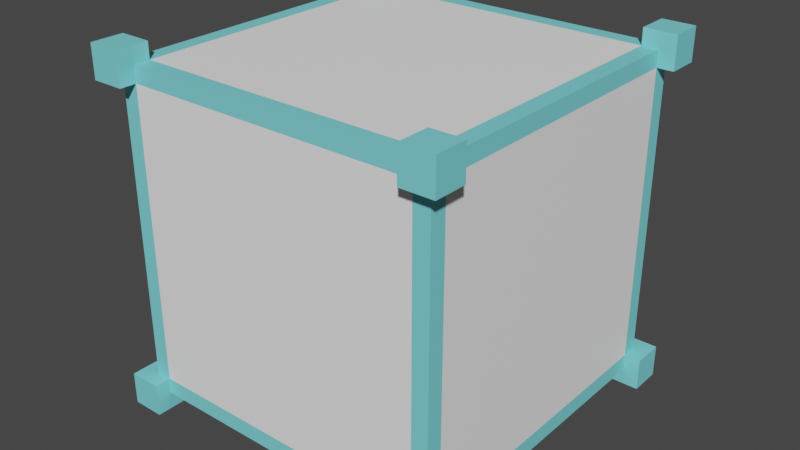 # Source: Reciever.blend  (saved by Blender 3.3.6; exported with 4.5.12 LTS)
import bpy
from mathutils import Matrix  # noqa: F401  (used for matrix-valued properties, if any)

bpy.ops.wm.read_factory_settings(use_empty=True)
scene = bpy.context.scene
scene.name = 'Scene'

# ---- collections
col_collection = bpy.data.collections.new('Collection'); scene.collection.children.link(col_collection)

# ---- materials (node trees are filled in below, after node groups)
mat_recievermat1 = bpy.data.materials.new('RecieverMat1')
mat_recievermat1.alpha_threshold = 0.0
mat_recievermat1.use_transparent_shadow = False
mat_recievermat1.roughness = 0.5
mat_recievermat1.line_color = (0.0, 0.0, 0.0, 1.0)
mat_recievermat2 = bpy.data.materials.new('RecieverMat2')
mat_recievermat2.use_transparent_shadow = False

# ---- material node trees
mat_recievermat1.use_nodes = True; mat_recievermat1.node_tree.nodes.clear()
_N = mat_recievermat1.node_tree.nodes; _L = mat_recievermat1.node_tree.links
n0 = _N.new('ShaderNodeOutputMaterial'); n0.name = 'Material Output'; n0.location = (300, 300)
n1 = _N.new('ShaderNodeBsdfPrincipled'); n1.name = 'Principled BSDF'; n1.location = (10, 300)
n1.distribution = 'GGX'
n1.subsurface_method = 'RANDOM_WALK_SKIN'
n1.inputs[0].default_value = (0.2109, 0.7548, 0.8, 1.0)
n1.inputs[3].default_value = 1.45
n1.inputs[27].default_value = (0.0, 0.0, 0.0, 1.0)
n1.inputs[28].default_value = 1.0
_L.new(n1.outputs[0], n0.inputs[0])
n0.is_active_output = True
mat_recievermat2.use_nodes = True; mat_recievermat2.node_tree.nodes.clear()
_N = mat_recievermat2.node_tree.nodes; _L = mat_recievermat2.node_tree.links
n0 = _N.new('ShaderNodeBsdfPrincipled'); n0.name = 'Principled BSDF'; n0.location = (10, 300)
n0.distribution = 'GGX'
n0.subsurface_method = 'RANDOM_WALK_SKIN'
n0.inputs[0].default_value = (1.0, 1.0, 1.0, 1.0)
n0.inputs[3].default_value = 1.45
n0.inputs[27].default_value = (0.0, 0.0, 0.0, 1.0)
n0.inputs[28].default_value = 1.0
n1 = _N.new('ShaderNodeOutputMaterial'); n1.name = 'Material Output'; n1.location = (300, 300)
_L.new(n0.outputs[0], n1.inputs[0])
n1.is_active_output = True

# ---- world
world_world = bpy.data.worlds.new('World'); scene.world = world_world
world_world.use_nodes = True; world_world.node_tree.nodes.clear()
_N = world_world.node_tree.nodes; _L = world_world.node_tree.links
n0 = _N.new('ShaderNodeOutputWorld'); n0.name = 'World Output'; n0.location = (300, 300)
n1 = _N.new('ShaderNodeBackground'); n1.name = 'Background'; n1.location = (10, 300)
n1.inputs[0].default_value = (0.05088, 0.05088, 0.05088, 1.0)
_L.new(n1.outputs[0], n0.inputs[0])
n0.is_active_output = True
world_world.color = (0.05088, 0.05088, 0.05088)
world_world.use_sun_shadow = False
world_world.sun_shadow_jitter_overblur = 0.0

# ---- meshes
me_cube = bpy.data.meshes.new('Cube')
me_cube.from_pydata([(1.1, -0.9, 1.1), (1.1, -1.1, 1.1), (0.9, -0.9, 1.1), (0.9, -1.1, 1.1), (1.1, -0.9, 0.9), (1.1, -1.1, 0.9), (0.9, -1.1, 0.9), (0.9, -1.0, 0.9), (1.0, -1.0, 0.9), (0.9, -1.0, 1.1), (1.1, -1.0, 0.9), (1.0, -1.1, 0.9), (1.0, -0.9, 1.1), (1.0, -0.9, 0.9), (1.0, -0.9, 1.0), (0.9, -0.9, 1.0), (1.1, -0.9, 1.0), (0.9, -1.1, 1.0), (0.9, -1.0, 1.0), (-1.1, -0.9, 1.1), (-1.1, -1.1, 1.1), (-0.9, -0.9, 1.1), (-0.9, -1.1, 1.1), (-1.1, -0.9, 0.9), (-1.1, -1.1, 0.9), (-0.9, -1.1, 0.9), (-0.9, -1.0, 0.9), (-1.0, -1.0, 0.9), (-0.9, -1.0, 1.1), (-1.1, -1.0, 0.9), (-1.0, -1.1, 0.9), (-1.0, -0.9, 1.1), (-1.0, -0.9, 0.9), (-1.0, -0.9, 1.0), (-0.9, -0.9, 1.0), (-1.1, -0.9, 1.0), (-0.9, -1.1, 1.0), (-0.9, -1.0, 1.0), (1.1, 0.9, 1.1), (1.1, 1.1, 1.1), (0.9, 0.9, 1.1), (0.9, 1.1, 1.1), (1.1, 0.9, 0.9), (1.1, 1.1, 0.9), (0.9, 1.1, 0.9), (0.9, 1.0, 0.9), (1.0, 1.0, 0.9), (0.9, 1.0, 1.1), (1.1, 1.0, 0.9), (1.0, 1.1, 0.9), (1.0, 0.9, 1.1), (1.0, 0.9, 0.9), (1.0, 0.9, 1.0), (0.9, 0.9, 1.0), (1.1, 0.9, 1.0), (0.9, 1.1, 1.0), (0.9, 1.0, 1.0), (-1.1, 0.9, 1.1), (-1.1, 1.1, 1.1), (-0.9, 0.9, 1.1), (-0.9, 1.1, 1.1), (-1.1, 0.9, 0.9), (-1.1, 1.1, 0.9), (-0.9, 1.1, 0.9), (-0.9, 1.0, 0.9), (-1.0, 1.0, 0.9), (-0.9, 1.0, 1.1), (-1.1, 1.0, 0.9), (-1.0, 1.1, 0.9), (-1.0, 0.9, 1.1), (-1.0, 0.9, 0.9), (-1.0, 0.9, 1.0), (-0.9, 0.9, 1.0), (-1.1, 0.9, 1.0), (-0.9, 1.1, 1.0), (-0.9, 1.0, 1.0), (1.1, -0.9, -1.1), (1.1, -1.1, -1.1), (0.9, -0.9, -1.1), (0.9, -1.1, -1.1), (1.1, -0.9, -0.9), (1.1, -1.1, -0.9), (0.9, -1.1, -0.9), (0.9, -1.0, -0.9), (1.0, -1.0, -0.9), (0.9, -1.0, -1.1), (1.1, -1.0, -0.9), (1.0, -1.1, -0.9), (1.0, -0.9, -1.1), (1.0, -0.9, -0.9), (1.0, -0.9, -1.0), (0.9, -0.9, -1.0), (1.1, -0.9, -1.0), (0.9, -1.1, -1.0), (0.9, -1.0, -1.0), (-1.1, -0.9, -1.1), (-1.1, -1.1, -1.1), (-0.9, -0.9, -1.1), (-0.9, -1.1, -1.1), (-1.1, -0.9, -0.9), (-1.1, -1.1, -0.9), (-0.9, -1.1, -0.9), (-0.9, -1.0, -0.9), (-1.0, -1.0, -0.9), (-0.9, -1.0, -1.1), (-1.1, -1.0, -0.9), (-1.0, -1.1, -0.9), (-1.0, -0.9, -1.1), (-1.0, -0.9, -0.9), (-1.0, -0.9, -1.0), (-0.9, -0.9, -1.0), (-1.1, -0.9, -1.0), (-0.9, -1.1, -1.0), (-0.9, -1.0, -1.0), (1.1, 0.9, -1.1), (1.1, 1.1, -1.1), (0.9, 0.9, -1.1), (0.9, 1.1, -1.1), (1.1, 0.9, -0.9), (1.1, 1.1, -0.9), (0.9, 1.1, -0.9), (0.9, 1.0, -0.9), (1.0, 1.0, -0.9), (0.9, 1.0, -1.1), (1.1, 1.0, -0.9), (1.0, 1.1, -0.9), (1.0, 0.9, -1.1), (1.0, 0.9, -0.9), (1.0, 0.9, -1.0), (0.9, 0.9, -1.0), (1.1, 0.9, -1.0), (0.9, 1.1, -1.0), (0.9, 1.0, -1.0), (-1.1, 0.9, -1.1), (-1.1, 1.1, -1.1), (-0.9, 0.9, -1.1), (-0.9, 1.1, -1.1), (-1.1, 0.9, -0.9), (-1.1, 1.1, -0.9), (-0.9, 1.1, -0.9), (-0.9, 1.0, -0.9), (-1.0, 1.0, -0.9), (-0.9, 1.0, -1.1), (-1.1, 1.0, -0.9), (-1.0, 1.1, -0.9), (-1.0, 0.9, -1.1), (-1.0, 0.9, -0.9), (-1.0, 0.9, -1.0), (-0.9, 0.9, -1.0), (-1.1, 0.9, -1.0), (-0.9, 1.1, -1.0), (-0.9, 1.0, -1.0)], [], [(12, 9, 3), (0, 3, 1), (10, 8, 13, 4), (6, 11, 17), (3, 5, 1), (18, 9, 2, 15), (10, 16, 5), (14, 15, 2, 12), (16, 14, 12, 0), (17, 3, 9, 18), (11, 6, 7, 8), (2, 9, 12), (4, 13, 14, 16), (6, 17, 18, 7), (11, 3, 17), (12, 3, 0), (5, 3, 11), (5, 11, 8, 10), (10, 4, 16), (5, 16, 0), (5, 0, 1), (31, 22, 28), (19, 20, 22), (29, 23, 32, 27), (25, 36, 30), (22, 20, 24), (37, 34, 21, 28), (29, 24, 35), (33, 31, 21, 34), (35, 19, 31, 33), (36, 37, 28, 22), (30, 27, 26, 25), (21, 31, 28), (23, 35, 33, 32), (25, 26, 37, 36), (30, 36, 22), (31, 19, 22), (24, 30, 22), (24, 29, 27, 30), (29, 35, 23), (24, 19, 35), (24, 20, 19), (50, 41, 47), (38, 39, 41), (48, 42, 51, 46), (44, 55, 49), (41, 39, 43), (56, 53, 40, 47), (48, 43, 54), (52, 50, 40, 53), (54, 38, 50, 52), (55, 56, 47, 41), (49, 46, 45, 44), (40, 50, 47), (42, 54, 52, 51), (44, 45, 56, 55), (49, 55, 41), (50, 38, 41), (43, 49, 41), (43, 48, 46, 49), (48, 54, 42), (43, 38, 54), (43, 39, 38), (69, 66, 60), (57, 60, 58), (67, 65, 70, 61), (63, 68, 74), (60, 62, 58), (75, 66, 59, 72), (67, 73, 62), (71, 72, 59, 69), (73, 71, 69, 57), (74, 60, 66, 75), (68, 63, 64, 65), (59, 66, 69), (61, 70, 71, 73), (63, 74, 75, 64), (68, 60, 74), (69, 60, 57), (62, 60, 68), (62, 68, 65, 67), (67, 61, 73), (62, 73, 57), (62, 57, 58), (88, 79, 85), (76, 77, 79), (86, 80, 89, 84), (82, 93, 87), (79, 77, 81), (94, 85, 78, 91), (86, 81, 92), (90, 88, 78, 91), (92, 76, 88, 90), (93, 79, 85, 94), (87, 84, 83, 82), (78, 88, 85), (80, 92, 90, 89), (82, 93, 94, 83), (87, 93, 79), (88, 76, 79), (81, 87, 79), (81, 86, 84, 87), (86, 92, 80), (81, 76, 92), (81, 77, 76), (107, 104, 98), (95, 98, 96), (105, 103, 108, 99), (101, 106, 112), (98, 100, 96), (113, 104, 97, 110), (105, 111, 100), (109, 110, 97, 107), (111, 109, 107, 95), (112, 98, 104, 113), (106, 101, 102, 103), (97, 104, 107), (99, 108, 109, 111), (101, 112, 113, 102), (106, 98, 112), (107, 98, 95), (100, 98, 106), (100, 106, 103, 105), (105, 99, 111), (100, 111, 95), (100, 95, 96), (126, 123, 117), (114, 117, 115), (124, 122, 127, 118), (120, 125, 131), (117, 119, 115), (132, 123, 116, 129), (124, 130, 119), (128, 129, 116, 126), (130, 128, 126, 114), (131, 117, 123, 132), (125, 120, 121, 122), (116, 123, 126), (118, 127, 128, 130), (120, 131, 132, 121), (125, 117, 131), (126, 117, 114), (119, 117, 125), (119, 125, 122, 124), (124, 118, 130), (119, 130, 114), (119, 114, 115), (145, 136, 142), (133, 134, 136), (143, 137, 146, 141), (139, 150, 144), (136, 134, 138), (151, 148, 135, 142), (143, 138, 149), (147, 145, 135, 148), (149, 133, 145, 147), (150, 151, 142, 136), (144, 141, 140, 139), (135, 145, 142), (137, 149, 147, 146), (139, 140, 151, 150), (144, 150, 136), (145, 133, 136), (138, 144, 136), (138, 143, 141, 144), (143, 149, 137), (138, 133, 149), (138, 134, 133), (64, 140, 141, 65), (45, 46, 122, 121), (56, 45, 64, 75), (132, 151, 140, 121), (140, 64, 45, 121), (132, 129, 148, 151), (65, 141, 146, 70), (46, 51, 127, 122), (56, 75, 72, 53), (33, 34, 72, 71), (27, 32, 108, 103), (109, 147, 148, 110), (109, 108, 146, 147), (33, 71, 70, 32), (26, 27, 103, 102), (18, 37, 26, 7), (94, 113, 110, 91), (94, 83, 102, 113), (7, 83, 84, 8), (8, 84, 89, 13), (14, 13, 51, 52), (14, 52, 53, 15), (18, 15, 34, 37), (90, 91, 129, 128), (90, 128, 127, 89), (127, 51, 13, 89), (72, 34, 15, 53), (146, 108, 32, 70), (102, 83, 7, 26), (148, 129, 91, 110)])
me_cube.polygons.foreach_set('material_index', [0, 0, 0, 0, 0, 0, 0, 0, 0, 0, 0, 0, 0, 0, 0, 0, 0, 0, 0, 0, 0, 0, 0, 0, 0, 0, 0, 0, 0, 0, 0, 0, 0, 0, 0, 0, 0, 0, 0, 0, 0, 0, 0, 0, 0, 0, 0, 0, 0, 0, 0, 0, 0, 0, 0, 0, 0, 0, 0, 0, 0, 0, 0, 0, 0, 0, 0, 0, 0, 0, 0, 0, 0, 0, 0, 0, 0, 0, 0, 0, 0, 0, 0, 0, 0, 0, 0, 0, 0, 0, 0, 0, 0, 0, 0, 0, 0, 0, 0, 0, 0, 0, 0, 0, 0, 0, 0, 0, 0, 0, 0, 0, 0, 0, 0, 0, 0, 0, 0, 0, 0, 0, 0, 0, 0, 0, 0, 0, 0, 0, 0, 0, 0, 0, 0, 0, 0, 0, 0, 0, 0, 0, 0, 0, 0, 0, 0, 0, 0, 0, 0, 0, 0, 0, 0, 0, 0, 0, 0, 0, 0, 0, 0, 0, 0, 0, 0, 0, 0, 0, 0, 0, 1, 0, 0, 0, 0, 0, 0, 0, 0, 0, 0, 0, 0, 0, 0, 0, 0, 0, 0, 0, 0, 1, 1, 1, 1, 1])
_uv = me_cube.uv_layers.new(name='UVMap')
_uv.uv.foreach_set('vector', [0.2514, 0.5755, 0.2265, 0.6005, 0.2015, 0.6005, 0.2514, 0.5505, 0.2015, 0.6005, 0.2015, 0.5505, 0.2011, 0.5755, 0.1761, 0.5755, 0.1761, 0.6005, 0.2011, 0.6005, 0.6005, 0.0505, 0.6005, 0.07549, 0.5755, 0.0505, 0.5505, 0.0505, 0.6005, 0.1005, 0.5505, 0.1005, 0.5755, 0.07549, 0.5755, 0.0505, 0.5505, 0.0505, 0.5505, 0.07549, 0.5252, 0.2514, 0.5002, 0.2265, 0.5501, 0.2514, 0.5252, 0.1761, 0.5252, 0.1512, 0.5002, 0.1512, 0.5002, 0.1761, 0.5252, 0.2011, 0.5252, 0.1761, 0.5002, 0.1761, 0.5002, 0.2011, 0.6005, 0.07549, 0.6005, 0.0505, 0.5755, 0.0505, 0.5755, 0.07549, 0.1761, 0.5505, 0.1512, 0.5505, 0.1512, 0.5755, 0.1761, 0.5755, 0.2514, 0.6005, 0.2265, 0.6005, 0.2514, 0.5755, 0.5501, 0.2011, 0.5501, 0.1761, 0.5252, 0.1761, 0.5252, 0.2011, 0.6005, 0.1005, 0.6005, 0.07549, 0.5755, 0.07549, 0.5755, 0.1005, 0.6005, 0.07549, 0.5505, 0.0505, 0.5755, 0.0505, 0.2514, 0.5755, 0.2015, 0.6005, 0.2514, 0.5505, 0.6005, 0.1005, 0.5505, 0.0505, 0.6005, 0.07549, 0.2011, 0.5505, 0.1761, 0.5505, 0.1761, 0.5755, 0.2011, 0.5755, 0.5252, 0.2514, 0.5002, 0.2514, 0.5002, 0.2265, 0.5501, 0.2514, 0.5002, 0.2265, 0.5002, 0.2015, 0.5501, 0.2514, 0.5002, 0.2015, 0.5501, 0.2015, 0.2015, 0.5252, 0.2514, 0.5501, 0.2265, 0.5501, 0.2015, 0.5002, 0.2514, 0.5002, 0.2514, 0.5501, 0.1005, 0.5755, 0.1005, 0.5505, 0.07549, 0.5505, 0.07549, 0.5755, 0.6005, 0.1508, 0.5755, 0.1508, 0.6005, 0.1258, 0.5505, 0.1508, 0.5505, 0.1008, 0.6005, 0.1008, 0.5252, 0.3271, 0.5501, 0.3271, 0.5501, 0.3021, 0.5252, 0.3021, 0.5252, 0.4028, 0.5501, 0.4028, 0.5002, 0.4278, 0.5252, 0.5284, 0.5252, 0.5034, 0.5002, 0.5034, 0.5002, 0.5284, 0.5501, 0.5284, 0.5501, 0.5034, 0.5252, 0.5034, 0.5252, 0.5284, 0.5002, 0.3271, 0.5252, 0.3271, 0.5252, 0.3021, 0.5002, 0.3021, 0.07549, 0.6005, 0.07549, 0.5755, 0.0505, 0.5755, 0.0505, 0.6005, 0.2015, 0.5501, 0.2015, 0.5252, 0.2265, 0.5501, 0.5501, 0.5534, 0.5501, 0.5284, 0.5252, 0.5284, 0.5252, 0.5534, 0.5002, 0.3521, 0.5252, 0.3521, 0.5252, 0.3271, 0.5002, 0.3271, 0.6005, 0.1258, 0.5755, 0.1508, 0.5505, 0.1508, 0.2015, 0.5252, 0.2015, 0.5002, 0.2514, 0.5501, 0.6005, 0.1008, 0.6005, 0.1258, 0.5505, 0.1508, 0.1005, 0.6005, 0.1005, 0.5755, 0.07549, 0.5755, 0.07549, 0.6005, 0.5252, 0.4028, 0.5002, 0.4278, 0.5002, 0.4028, 0.5501, 0.4028, 0.5002, 0.4527, 0.5002, 0.4278, 0.5501, 0.4028, 0.5501, 0.4527, 0.5002, 0.4527, 0.1761, 0.5002, 0.1512, 0.5501, 0.1512, 0.5252, 0.2011, 0.5002, 0.2011, 0.5501, 0.1512, 0.5501, 0.3521, 0.5252, 0.3521, 0.5002, 0.3271, 0.5002, 0.3271, 0.5252, 0.5002, 0.2518, 0.5252, 0.2518, 0.5002, 0.2768, 0.5501, 0.2518, 0.5501, 0.3018, 0.5002, 0.3018, 0.5252, 0.1761, 0.5252, 0.2011, 0.5501, 0.2011, 0.5501, 0.1761, 0.5755, 0.2514, 0.5505, 0.2514, 0.6005, 0.2265, 0.5252, 0.3774, 0.5252, 0.3524, 0.5002, 0.3524, 0.5002, 0.3774, 0.5501, 0.3774, 0.5501, 0.3524, 0.5252, 0.3524, 0.5252, 0.3774, 0.5252, 0.1512, 0.5252, 0.1761, 0.5501, 0.1761, 0.5501, 0.1512, 0.3271, 0.5501, 0.3271, 0.5252, 0.3021, 0.5252, 0.3021, 0.5501, 0.1512, 0.5002, 0.1761, 0.5002, 0.1512, 0.5252, 0.5501, 0.4024, 0.5501, 0.3774, 0.5252, 0.3774, 0.5252, 0.4024, 0.5002, 0.1512, 0.5002, 0.1761, 0.5252, 0.1761, 0.5252, 0.1512, 0.5002, 0.2768, 0.5252, 0.2518, 0.5501, 0.2518, 0.1761, 0.5002, 0.2011, 0.5002, 0.1512, 0.5501, 0.5002, 0.3018, 0.5002, 0.2768, 0.5501, 0.2518, 0.3521, 0.5501, 0.3521, 0.5252, 0.3271, 0.5252, 0.3271, 0.5501, 0.5755, 0.2514, 0.6005, 0.2265, 0.6005, 0.2514, 0.5505, 0.2514, 0.6005, 0.2015, 0.6005, 0.2265, 0.5505, 0.2514, 0.5505, 0.2015, 0.6005, 0.2015, 0.0001799, 0.5755, 0.02516, 0.5505, 0.05014, 0.5505, 0.0001799, 0.6005, 0.05014, 0.5505, 0.05014, 0.6005, 0.3018, 0.5252, 0.2768, 0.5252, 0.2768, 0.5501, 0.3018, 0.5501, 0.5501, 0.0505, 0.5501, 0.07549, 0.5252, 0.0505, 0.5002, 0.0505, 0.5501, 0.1005, 0.5002, 0.1005, 0.5252, 0.1258, 0.5002, 0.1258, 0.5002, 0.1508, 0.5252, 0.1508, 0.5002, 0.5284, 0.5252, 0.5034, 0.5002, 0.5534, 0.5755, 0.1761, 0.5755, 0.1512, 0.5505, 0.1512, 0.5505, 0.1761, 0.5755, 0.2011, 0.5755, 0.1761, 0.5505, 0.1761, 0.5505, 0.2011, 0.5252, 0.1008, 0.5002, 0.1008, 0.5002, 0.1258, 0.5252, 0.1258, 0.2768, 0.5002, 0.2518, 0.5002, 0.2518, 0.5252, 0.2768, 0.5252, 0.0001799, 0.5505, 0.02516, 0.5505, 0.0001799, 0.5755, 0.6005, 0.2011, 0.6005, 0.1761, 0.5755, 0.1761, 0.5755, 0.2011, 0.5501, 0.1008, 0.5252, 0.1008, 0.5252, 0.1258, 0.5501, 0.1258, 0.5501, 0.07549, 0.5002, 0.0505, 0.5252, 0.0505, 0.0001799, 0.5755, 0.05014, 0.5505, 0.0001799, 0.6005, 0.5501, 0.1005, 0.5002, 0.0505, 0.5501, 0.07549, 0.3018, 0.5002, 0.2768, 0.5002, 0.2768, 0.5252, 0.3018, 0.5252, 0.5002, 0.5284, 0.5002, 0.5034, 0.5252, 0.5034, 0.5002, 0.5534, 0.5252, 0.5034, 0.5501, 0.5034, 0.5002, 0.5534, 0.5501, 0.5034, 0.5501, 0.5534, 0.1008, 0.5755, 0.1508, 0.6005, 0.1258, 0.6005, 0.1008, 0.5505, 0.1508, 0.5505, 0.1508, 0.6005, 0.3271, 0.5505, 0.3021, 0.5505, 0.3021, 0.5755, 0.3271, 0.5755, 0.5501, 0.3021, 0.5501, 0.3271, 0.5252, 0.3021, 0.5501, 0.3521, 0.5002, 0.3521, 0.5002, 0.3021, 0.5252, 0.4781, 0.5252, 0.5031, 0.5002, 0.5031, 0.5002, 0.4781, 0.5755, 0.1512, 0.6005, 0.1512, 0.5505, 0.1761, 0.5252, 0.4278, 0.5252, 0.4527, 0.5501, 0.4527, 0.5501, 0.4278, 0.5002, 0.4278, 0.5002, 0.4527, 0.5252, 0.4527, 0.5252, 0.4278, 0.5501, 0.4781, 0.5501, 0.5031, 0.5252, 0.5031, 0.5252, 0.4781, 0.3521, 0.5755, 0.3271, 0.5755, 0.3271, 0.6005, 0.3521, 0.6005, 0.1008, 0.6005, 0.1008, 0.5755, 0.1258, 0.6005, 0.5002, 0.4028, 0.5002, 0.4278, 0.5252, 0.4278, 0.5252, 0.4028, 0.5501, 0.4531, 0.5501, 0.4781, 0.5252, 0.4781, 0.5252, 0.4531, 0.5252, 0.3021, 0.5501, 0.3271, 0.5501, 0.3521, 0.1008, 0.5755, 0.1008, 0.5505, 0.1508, 0.6005, 0.5002, 0.3021, 0.5252, 0.3021, 0.5501, 0.3521, 0.3521, 0.5505, 0.3271, 0.5505, 0.3271, 0.5755, 0.3521, 0.5755, 0.5755, 0.1512, 0.5505, 0.1761, 0.5505, 0.1512, 0.6005, 0.1512, 0.5505, 0.2011, 0.5505, 0.1761, 0.6005, 0.1512, 0.6005, 0.2011, 0.5505, 0.2011, 0.4028, 0.5252, 0.4278, 0.5002, 0.4527, 0.5002, 0.4028, 0.5501, 0.4527, 0.5002, 0.4527, 0.5501, 0.1508, 0.5252, 0.1258, 0.5252, 0.1258, 0.5501, 0.1508, 0.5501, 0.5002, 0.4531, 0.5252, 0.4531, 0.5002, 0.4781, 0.5002, 0.5031, 0.5501, 0.4531, 0.5501, 0.5031, 0.5755, 0.1258, 0.6005, 0.1258, 0.6005, 0.1008, 0.5755, 0.1008, 0.5252, 0.4024, 0.5002, 0.3774, 0.5501, 0.4024, 0.5252, 0.2265, 0.5252, 0.2514, 0.5501, 0.2514, 0.5501, 0.2265, 0.5252, 0.2015, 0.5252, 0.2265, 0.5501, 0.2265, 0.5501, 0.2015, 0.5755, 0.1508, 0.6005, 0.1508, 0.6005, 0.1258, 0.5755, 0.1258, 0.1258, 0.5002, 0.1008, 0.5002, 0.1008, 0.5252, 0.1258, 0.5252, 0.4028, 0.5002, 0.4278, 0.5002, 0.4028, 0.5252, 0.5002, 0.2015, 0.5002, 0.2265, 0.5252, 0.2265, 0.5252, 0.2015, 0.5505, 0.1508, 0.5755, 0.1508, 0.5755, 0.1258, 0.5505, 0.1258, 0.5252, 0.4531, 0.5002, 0.5031, 0.5002, 0.4781, 0.4028, 0.5252, 0.4527, 0.5002, 0.4028, 0.5501, 0.5501, 0.4531, 0.5002, 0.5031, 0.5252, 0.4531, 0.1508, 0.5002, 0.1258, 0.5002, 0.1258, 0.5252, 0.1508, 0.5252, 0.5252, 0.4024, 0.5002, 0.4024, 0.5002, 0.3774, 0.5501, 0.4024, 0.5002, 0.3774, 0.5002, 0.3524, 0.5501, 0.4024, 0.5002, 0.3524, 0.5501, 0.3524, 0.3774, 0.5002, 0.4024, 0.5252, 0.4024, 0.5501, 0.3524, 0.5002, 0.4024, 0.5501, 0.3524, 0.5501, 0.07549, 0.5501, 0.07549, 0.5252, 0.0505, 0.5252, 0.0505, 0.5501, 0.5501, 0.0001799, 0.5501, 0.02516, 0.5252, 0.0001799, 0.5002, 0.0001799, 0.5501, 0.05014, 0.5002, 0.05014, 0.5755, 0.02516, 0.5755, 0.05014, 0.6005, 0.05014, 0.6005, 0.02516, 0.5252, 0.1005, 0.5002, 0.07549, 0.5501, 0.1005, 0.5755, 0.02516, 0.5505, 0.02516, 0.5505, 0.05014, 0.5755, 0.05014, 0.6005, 0.02516, 0.5755, 0.02516, 0.5755, 0.05014, 0.6005, 0.05014, 0.5505, 0.02516, 0.5505, 0.05014, 0.5755, 0.05014, 0.5755, 0.02516, 0.1005, 0.5252, 0.1005, 0.5002, 0.07549, 0.5002, 0.07549, 0.5252, 0.4024, 0.5002, 0.4024, 0.5252, 0.3774, 0.5002, 0.6005, 0.0001799, 0.5755, 0.0001799, 0.5755, 0.02516, 0.6005, 0.02516, 0.5505, 0.0001799, 0.5505, 0.02516, 0.5755, 0.02516, 0.5755, 0.0001799, 0.5501, 0.02516, 0.5002, 0.0001799, 0.5252, 0.0001799, 0.3774, 0.5002, 0.4024, 0.5501, 0.3524, 0.5002, 0.5501, 0.05014, 0.5002, 0.0001799, 0.5501, 0.02516, 0.1005, 0.5501, 0.1005, 0.5252, 0.07549, 0.5252, 0.07549, 0.5501, 0.5252, 0.1005, 0.5002, 0.1005, 0.5002, 0.07549, 0.5501, 0.1005, 0.5002, 0.07549, 0.5002, 0.0505, 0.5501, 0.1005, 0.5002, 0.0505, 0.5501, 0.0505, 0.2768, 0.5505, 0.2518, 0.6005, 0.2518, 0.5755, 0.3018, 0.5505, 0.3018, 0.6005, 0.2518, 0.6005, 0.02516, 0.5501, 0.05014, 0.5501, 0.05014, 0.5252, 0.02516, 0.5252, 0.5002, 0.1508, 0.5002, 0.1258, 0.5252, 0.1508, 0.5002, 0.1008, 0.5501, 0.1008, 0.5501, 0.1508, 0.5252, 0.2768, 0.5002, 0.2768, 0.5002, 0.3018, 0.5252, 0.3018, 0.5501, 0.02516, 0.5501, 0.05014, 0.5252, 0.0001799, 0.5755, 0.2265, 0.5755, 0.2015, 0.5505, 0.2015, 0.5505, 0.2265, 0.6005, 0.2265, 0.6005, 0.2015, 0.5755, 0.2015, 0.5755, 0.2265, 0.5501, 0.2768, 0.5252, 0.2768, 0.5252, 0.3018, 0.5501, 0.3018, 0.00018, 0.5252, 0.02516, 0.5252, 0.02516, 0.5002, 0.0001799, 0.5002, 0.2518, 0.5505, 0.2768, 0.5505, 0.2518, 0.5755, 0.6005, 0.2514, 0.6005, 0.2265, 0.5755, 0.2265, 0.5755, 0.2514, 0.5501, 0.2518, 0.5252, 0.2518, 0.5252, 0.2768, 0.5501, 0.2768, 0.5252, 0.1508, 0.5002, 0.1258, 0.5002, 0.1008, 0.2768, 0.5505, 0.3018, 0.5505, 0.2518, 0.6005, 0.5501, 0.1508, 0.5252, 0.1508, 0.5002, 0.1008, 0.0001799, 0.5501, 0.02516, 0.5501, 0.02516, 0.5252, 0.00018, 0.5252, 0.5501, 0.02516, 0.5252, 0.0001799, 0.5501, 0.0001799, 0.5501, 0.05014, 0.5002, 0.0001799, 0.5252, 0.0001799, 0.5501, 0.05014, 0.5002, 0.05014, 0.5002, 0.0001799, 0.02516, 0.02516, 0.4748, 0.02516, 0.4748, 0.0001799, 0.02516, 0.0001799, 0.02516, 0.4748, 0.02516, 0.4998, 0.4748, 0.4998, 0.4748, 0.4748, 0.0001799, 0.4748, 0.02516, 0.4748, 0.02516, 0.02516, 0.0001799, 0.02516, 0.4998, 0.4748, 0.4998, 0.02516, 0.4748, 0.02516, 0.4748, 0.4748, 0.4748, 0.02516, 0.02516, 0.02516, 0.02516, 0.4748, 0.4748, 0.4748, 0.9748, 0.4998, 0.9748, 0.4748, 0.5252, 0.4748, 0.5252, 0.4998, 0.0001799, 0.02516, 0.0001799, 0.4748, 0.02516, 0.4748, 0.02516, 0.02516, 0.4748, 0.9998, 0.4748, 0.9748, 0.02516, 0.9748, 0.02516, 0.9998, 0.4998, 0.4748, 0.4998, 0.02516, 0.4748, 0.02516, 0.4748, 0.4748, 0.02516, 0.0001799, 0.02516, 0.02516, 0.4748, 0.02516, 0.4748, 0.00018, 0.4998, 0.02516, 0.4748, 0.02516, 0.4748, 0.4748, 0.4998, 0.4748, 0.5002, 0.02516, 0.5002, 0.4748, 0.5252, 0.4748, 0.5252, 0.02516, 0.4748, 0.4998, 0.4748, 0.4748, 0.02516, 0.4748, 0.02516, 0.4998, 0.4748, 0.0001799, 0.02516, 0.0001799, 0.02516, 0.02516, 0.4748, 0.02516, 0.4748, 0.5252, 0.4748, 0.5002, 0.02516, 0.5002, 0.02516, 0.5252, 0.4998, 0.9748, 0.4998, 0.5252, 0.4748, 0.5252, 0.4748, 0.9748, 0.9748, 0.0001799, 0.5252, 0.0001799, 0.5252, 0.02516, 0.9748, 0.02516, 0.0001799, 0.9748, 0.02516, 0.9748, 0.02516, 0.5252, 0.0001799, 0.5252, 0.4748, 0.9748, 0.02516, 0.9748, 0.02516, 0.9998, 0.4748, 0.9998, 0.4748, 0.5002, 0.02516, 0.5002, 0.02516, 0.5252, 0.4748, 0.5252, 0.4998, 0.5252, 0.4748, 0.5252, 0.4748, 0.9748, 0.4998, 0.9748, 0.02516, 0.4998, 0.4748, 0.4998, 0.4748, 0.4748, 0.02516, 0.4748, 0.0001799, 0.4748, 0.02516, 0.4748, 0.02516, 0.02516, 0.0001799, 0.02516, 0.9998, 0.02516, 0.9748, 0.02516, 0.9748, 0.4748, 0.9998, 0.4748, 0.0001799, 0.5252, 0.0001799, 0.9748, 0.02516, 0.9748, 0.02516, 0.5252, 0.02516, 0.9748, 0.4748, 0.9748, 0.4748, 0.5252, 0.02516, 0.5252, 0.4748, 0.02516, 0.02516, 0.02516, 0.02516, 0.4748, 0.4748, 0.4748, 0.02516, 0.4748, 0.4748, 0.4748, 0.4748, 0.02516, 0.02516, 0.02516, 0.02516, 0.5252, 0.02516, 0.9748, 0.4748, 0.9748, 0.4748, 0.5252, 0.5252, 0.4748, 0.9748, 0.4748, 0.9748, 0.02516, 0.5252, 0.02516])
me_cube.materials.append(mat_recievermat1)
me_cube.materials.append(mat_recievermat2)
me_cube.use_mirror_vertex_groups = False
me_cube.update()

# ---- objects
ob_cube = bpy.data.objects.new('Cube', me_cube)

# ---- transforms, parenting, visibility, modifiers, constraints
ob_cube.location = (0.0, 0.0, 0.0)
ob_cube.lock_rotations_4d = False
ob_cube.empty_display_type = 'ARROWS'
ob_cube.lineart.crease_threshold = 0.0

# ---- collection membership
col_collection.objects.link(ob_cube)

# ---- scene / render settings (as saved in the file)
scene.frame_start = 1; scene.frame_end = 250; scene.frame_set(1)
scene.render.engine = 'BLENDER_EEVEE_NEXT'
scene.cycles.sampling_pattern = 'TABULATED_SOBOL'
scene.cycles.use_light_tree = False
scene.view_settings.view_transform = 'Filmic'
bpy.context.view_layer.update()

# ---- added for rendering (the .blend has no active camera and no usable light): camera, sun
cam_auto = bpy.data.cameras.new('AutoCamera')
cam_auto.lens = 50.0
cam_auto.sensor_width = 36.0
cam_auto.clip_end = 1000.0
ob_auto_camera = bpy.data.objects.new('AutoCamera', cam_auto)
scene.collection.objects.link(ob_auto_camera)
ob_auto_camera.location = (3.52558, -4.2307, 2.82046)
ob_auto_camera.rotation_euler = (1.09748, -7.21219e-08, 0.694738)
scene.camera = ob_auto_camera
light_auto_sun = bpy.data.lights.new('AutoSun', 'SUN')
light_auto_sun.energy = 3.0
light_auto_sun.angle = 0.0523599
ob_auto_sun = bpy.data.objects.new('AutoSun', light_auto_sun)
scene.collection.objects.link(ob_auto_sun)
ob_auto_sun.rotation_euler = (0.872665, 0.174533, 0.523599)
bpy.context.view_layer.update()
